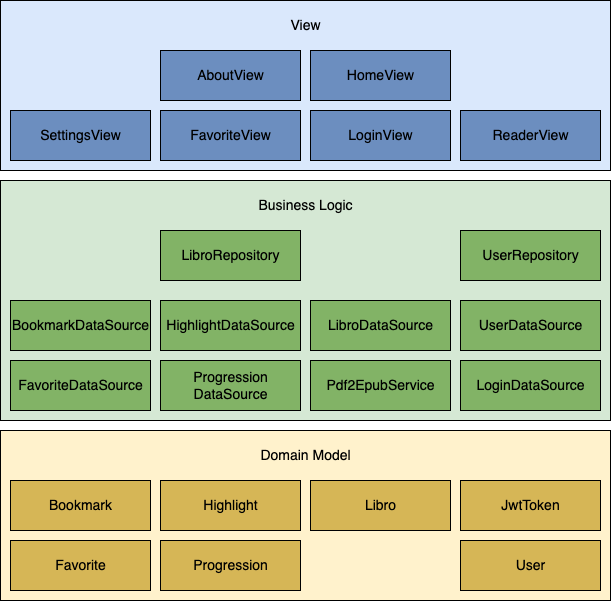

The diagram above was exported from draw.io. Its source (the exported page's mxGraphModel, read from the mxfile embedded in the PNG):
<mxGraphModel dx="1186" dy="669" grid="1" gridSize="10" guides="1" tooltips="1" connect="1" arrows="1" fold="1" page="1" pageScale="1" pageWidth="850" pageHeight="1100" math="0" shadow="0">
  <root>
    <mxCell id="0" />
    <mxCell id="1" parent="0" />
    <mxCell id="eSiBATEM7oZxkGGvFlHK-5" value="" style="rounded=0;whiteSpace=wrap;html=1;fontSize=14;strokeColor=#000000;fillColor=#fff2cc;" parent="1" vertex="1">
      <mxGeometry x="120" y="820" width="610" height="170" as="geometry" />
    </mxCell>
    <mxCell id="eSiBATEM7oZxkGGvFlHK-3" value="" style="rounded=0;whiteSpace=wrap;html=1;fontSize=14;strokeColor=#000000;fillColor=#d5e8d4;" parent="1" vertex="1">
      <mxGeometry x="120" y="570" width="610" height="240" as="geometry" />
    </mxCell>
    <mxCell id="eSiBATEM7oZxkGGvFlHK-1" value="" style="rounded=0;whiteSpace=wrap;html=1;fontSize=14;strokeColor=#000000;fillColor=#dae8fc;" parent="1" vertex="1">
      <mxGeometry x="120" y="390" width="610" height="170" as="geometry" />
    </mxCell>
    <mxCell id="8siW9eGCXu5XkL7A3y3E-1" value="BookmarkDataSource" style="html=1;fontSize=14;fillColor=#82B366;strokeColor=#000000;" parent="1" vertex="1">
      <mxGeometry x="130" y="690" width="140" height="50" as="geometry" />
    </mxCell>
    <mxCell id="8siW9eGCXu5XkL7A3y3E-2" value="FavoriteDataSource" style="html=1;fontSize=14;fillColor=#82B366;strokeColor=#000000;" parent="1" vertex="1">
      <mxGeometry x="130" y="750" width="140" height="50" as="geometry" />
    </mxCell>
    <mxCell id="8siW9eGCXu5XkL7A3y3E-3" value="HighlightDataSource" style="html=1;fontSize=14;fillColor=#82B366;strokeColor=#000000;" parent="1" vertex="1">
      <mxGeometry x="280" y="690" width="140" height="50" as="geometry" />
    </mxCell>
    <mxCell id="8siW9eGCXu5XkL7A3y3E-4" value="Progression&lt;br&gt;DataSource" style="html=1;fontSize=14;fillColor=#82B366;strokeColor=#000000;" parent="1" vertex="1">
      <mxGeometry x="280" y="750" width="140" height="50" as="geometry" />
    </mxCell>
    <mxCell id="8siW9eGCXu5XkL7A3y3E-5" value="LoginDataSource" style="html=1;fontSize=14;fillColor=#82B366;strokeColor=#000000;" parent="1" vertex="1">
      <mxGeometry x="580" y="750" width="140" height="50" as="geometry" />
    </mxCell>
    <mxCell id="8siW9eGCXu5XkL7A3y3E-6" value="LibroDataSource" style="html=1;fontSize=14;fillColor=#82B366;strokeColor=#000000;" parent="1" vertex="1">
      <mxGeometry x="430" y="690" width="140" height="50" as="geometry" />
    </mxCell>
    <mxCell id="8siW9eGCXu5XkL7A3y3E-7" value="UserDataSource" style="html=1;fontSize=14;fillColor=#82B366;strokeColor=#000000;" parent="1" vertex="1">
      <mxGeometry x="580" y="690" width="140" height="50" as="geometry" />
    </mxCell>
    <mxCell id="8siW9eGCXu5XkL7A3y3E-8" value="LibroRepository" style="html=1;fontSize=14;fillColor=#82B366;strokeColor=#000000;" parent="1" vertex="1">
      <mxGeometry x="280" y="620" width="140" height="50" as="geometry" />
    </mxCell>
    <mxCell id="8siW9eGCXu5XkL7A3y3E-9" value="UserRepository" style="html=1;fontSize=14;fillColor=#82B366;strokeColor=#000000;" parent="1" vertex="1">
      <mxGeometry x="580" y="620" width="140" height="50" as="geometry" />
    </mxCell>
    <mxCell id="8siW9eGCXu5XkL7A3y3E-17" value="Pdf2EpubService" style="html=1;fontSize=14;fillColor=#82B366;strokeColor=#000000;" parent="1" vertex="1">
      <mxGeometry x="430" y="750" width="140" height="50" as="geometry" />
    </mxCell>
    <mxCell id="RN1ljKDaXdKvwfHFdK2s-2" value="Bookmark" style="html=1;fontSize=14;fillColor=#D6B656;strokeColor=#000000;" parent="1" vertex="1">
      <mxGeometry x="130" y="870" width="140" height="50" as="geometry" />
    </mxCell>
    <mxCell id="RN1ljKDaXdKvwfHFdK2s-3" value="Favorite" style="html=1;fontSize=14;fillColor=#D6B656;strokeColor=#000000;" parent="1" vertex="1">
      <mxGeometry x="130" y="930" width="140" height="50" as="geometry" />
    </mxCell>
    <mxCell id="RN1ljKDaXdKvwfHFdK2s-4" value="Highlight" style="html=1;fontSize=14;fillColor=#D6B656;strokeColor=#000000;" parent="1" vertex="1">
      <mxGeometry x="280" y="870" width="140" height="50" as="geometry" />
    </mxCell>
    <mxCell id="RN1ljKDaXdKvwfHFdK2s-5" value="Progression" style="html=1;fontSize=14;fillColor=#D6B656;strokeColor=#000000;" parent="1" vertex="1">
      <mxGeometry x="280" y="930" width="140" height="50" as="geometry" />
    </mxCell>
    <mxCell id="RN1ljKDaXdKvwfHFdK2s-6" value="Libro" style="html=1;fontSize=14;fillColor=#D6B656;strokeColor=#000000;" parent="1" vertex="1">
      <mxGeometry x="430" y="870" width="140" height="50" as="geometry" />
    </mxCell>
    <mxCell id="RN1ljKDaXdKvwfHFdK2s-9" value="JwtToken" style="html=1;fontSize=14;fillColor=#D6B656;strokeColor=#000000;" parent="1" vertex="1">
      <mxGeometry x="580" y="870" width="140" height="50" as="geometry" />
    </mxCell>
    <mxCell id="RN1ljKDaXdKvwfHFdK2s-10" value="User" style="html=1;fontSize=14;fillColor=#D6B656;strokeColor=#000000;" parent="1" vertex="1">
      <mxGeometry x="580" y="930" width="140" height="50" as="geometry" />
    </mxCell>
    <mxCell id="Ql72zbSoSCQjCiYC_Rqq-2" value="AboutView" style="html=1;fontSize=14;fillColor=#6C8EBF;strokeColor=#000000;" parent="1" vertex="1">
      <mxGeometry x="280" y="440" width="140" height="50" as="geometry" />
    </mxCell>
    <mxCell id="Ql72zbSoSCQjCiYC_Rqq-3" value="SettingsView" style="html=1;fontSize=14;fillColor=#6C8EBF;strokeColor=#000000;" parent="1" vertex="1">
      <mxGeometry x="130" y="500" width="140" height="50" as="geometry" />
    </mxCell>
    <mxCell id="Ql72zbSoSCQjCiYC_Rqq-4" value="FavoriteView" style="html=1;fontSize=14;fillColor=#6C8EBF;strokeColor=#000000;" parent="1" vertex="1">
      <mxGeometry x="280" y="500" width="140" height="50" as="geometry" />
    </mxCell>
    <mxCell id="Ql72zbSoSCQjCiYC_Rqq-5" value="LoginView" style="html=1;fontSize=14;fillColor=#6C8EBF;strokeColor=#000000;" parent="1" vertex="1">
      <mxGeometry x="430" y="500" width="140" height="50" as="geometry" />
    </mxCell>
    <mxCell id="Ql72zbSoSCQjCiYC_Rqq-6" value="HomeView" style="html=1;fontSize=14;fillColor=#6C8EBF;strokeColor=#000000;" parent="1" vertex="1">
      <mxGeometry x="430" y="440" width="140" height="50" as="geometry" />
    </mxCell>
    <mxCell id="Ql72zbSoSCQjCiYC_Rqq-7" value="ReaderView" style="html=1;fontSize=14;fillColor=#6C8EBF;strokeColor=#000000;" parent="1" vertex="1">
      <mxGeometry x="580" y="500" width="140" height="50" as="geometry" />
    </mxCell>
    <mxCell id="eSiBATEM7oZxkGGvFlHK-2" value="View" style="text;html=1;align=center;verticalAlign=middle;resizable=0;points=[];autosize=1;strokeColor=none;fillColor=none;fontSize=14;" parent="1" vertex="1">
      <mxGeometry x="400" y="400" width="50" height="30" as="geometry" />
    </mxCell>
    <mxCell id="eSiBATEM7oZxkGGvFlHK-4" value="Business Logic" style="text;html=1;align=center;verticalAlign=middle;resizable=0;points=[];autosize=1;strokeColor=none;fillColor=none;fontSize=14;" parent="1" vertex="1">
      <mxGeometry x="365" y="580" width="120" height="30" as="geometry" />
    </mxCell>
    <mxCell id="eSiBATEM7oZxkGGvFlHK-6" value="Domain Model" style="text;html=1;align=center;verticalAlign=middle;resizable=0;points=[];autosize=1;strokeColor=none;fillColor=none;fontSize=14;" parent="1" vertex="1">
      <mxGeometry x="370" y="830" width="110" height="30" as="geometry" />
    </mxCell>
  </root>
</mxGraphModel>